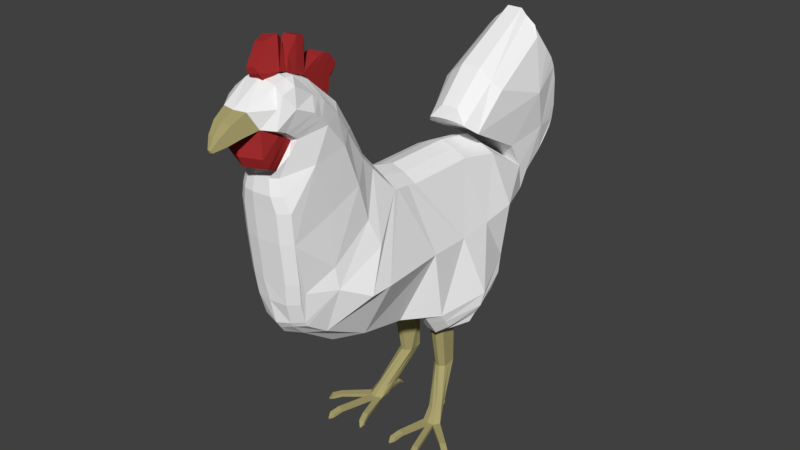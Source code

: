 # Source: chicken_model_white.blend  (saved by Blender 2.79.0; exported with 4.5.12 LTS)
import bpy
from mathutils import Matrix  # noqa: F401  (used for matrix-valued properties, if any)

bpy.ops.wm.read_factory_settings(use_empty=True)
scene = bpy.context.scene
scene.name = 'Scene'

# ---- collections
col_collection_1 = bpy.data.collections.new('Collection 1'); scene.collection.children.link(col_collection_1)

# ---- materials (node trees are filled in below, after node groups)
mat_material_001 = bpy.data.materials.new('Material.001')
mat_material_001.alpha_threshold = 0.0
mat_material_001.use_transparent_shadow = False
mat_material_001.diffuse_color = (0.9054, 0.9054, 0.9054, 1.0)
mat_material_001.roughness = 0.5
mat_beak_and_legs = bpy.data.materials.new('beak and legs')
mat_beak_and_legs.alpha_threshold = 0.0
mat_beak_and_legs.use_transparent_shadow = False
mat_beak_and_legs.diffuse_color = (0.4116, 0.3663, 0.1611, 1.0)
mat_beak_and_legs.roughness = 0.5
mat_red_001 = bpy.data.materials.new('red.001')
mat_red_001.alpha_threshold = 0.0
mat_red_001.use_transparent_shadow = False
mat_red_001.diffuse_color = (0.3763, 0.02719, 0.02811, 1.0)
mat_red_001.roughness = 0.5

# ---- material node trees

# ---- world
world_world = bpy.data.worlds.new('World'); scene.world = world_world
world_world.color = (0.05088, 0.05088, 0.05088)
world_world.use_sun_shadow = False
world_world.sun_shadow_jitter_overblur = 0.0
world_world.cycles.sampling_method = 'MANUAL'

# ---- meshes
me_plane = bpy.data.meshes.new('Plane')
me_plane.from_pydata([(-2.836, -1.916, -0.6166), (-2.453, -0.1051, -0.7556), (2.364, -8.93, -2.359), (-2.453, 4.158, -0.753), (-1.996, 6.58, -0.5953), (-4.071, -9.045, -0.8073), (-2.595, -0.686, -0.7469), (5.651, 0.2367, -0.8791), (-4.037, 4.68, -1.272), (-0.309, 9.304, -0.5572), (-6.041, 6.853, -1.084), (-7.425, 11.69, -2.432), (-6.224, 12.37, -0.9215), (-3.183, 13.09, -1.614), (-3.183, 13.11, -2.432), (-1.079, 11.93, -0.8956), (0.6014, 10.35, -1.039), (-0.2322, 11.18, -0.9472), (-0.2322, 11.35, -1.627), (0.6014, 10.53, -1.65), (-1.939, 12.61, -0.898), (-1.939, 12.78, -1.621), (-1.079, 12.1, -1.619), (-3.183, 12.91, -0.9014), (-4.81, 12.84, -0.909), (-4.81, 13.01, -1.606), (-7.425, 11.49, -1.007), (-7.425, 11.67, -1.64), (-6.224, 12.54, -1.609), (-8.263, 11.12, -1.676), (-8.501, 11.02, -1.676), (-8.263, 11.06, -1.386), (-6.224, 12.47, -1.266), (-7.425, 11.6, -1.322), (-6.825, 12.1, -1.617), (-6.825, 11.93, -0.9463), (-1.509, 11.89, -0.5092), (-8.501, 11.04, -1.965), (-6.825, 12.13, -1.952), (-3.997, 13.07, -1.954), (-3.997, 12.5, -0.5096), (1.265, 9.627, -0.6331), (-4.82, 4.89, -2.935), (-6.681, 6.807, -3.027), (-9.122, 10.83, -2.898), (-8.026, 11.16, -1.375), (-2.836, -1.916, -4.25), (1.51, -5.092, -5.504), (-2.453, -0.1, -4.056), (1.47, 2.699, -5.287), (-2.453, 4.158, -4.057), (-1.996, 6.58, -4.225), (1.324, 4.79, -5.287), (1.265, 9.627, -4.23), (0.7378, -6.37, -5.071), (3.188, -6.996, -4.076), (-6.143, -7.594, -4.32), (-2.78, -1.618, -4.208), (1.482, -3.786, -5.539), (1.47, 0.1886, -5.287), (-2.595, -0.6798, -4.073), (5.45, 0.6799, -5.071), (1.025, 6.994, -5.287), (2.507, 8.574, -4.133), (4.573, -4.321, -4.199), (3.979, 6.304, -5.296), (5.317, -1.278, -4.056), (-0.307, 9.304, -4.306), (4.923, 3.474, -5.92), (-5.123, -3.932, -3.957), (-3.349, -6.657, -4.328), (-0.4552, -6.44, -4.853), (-4.32, -3.163, -3.869), (0.5083, -8.033, -4.361), (2.156, -8.282, -3.879), (-6.921, -5.086, -4.011), (-0.6733, -3.871, -5.013), (-4.208, -4.885, -4.499), (-2.102, -4.273, -4.521), (-6.54, -5.784, -4.499), (-5.757, -9.149, -3.526), (-2.386, -8.933, -4.056), (7.439, 2.117, -4.078), (7.414, 2.612, -4.078), (7.376, 3.142, -4.078), (-7.556, -8.347, -3.967), (-7.982, -5.705, -3.981), (-7.927, -6.9, -4.499), (-8.06, -9.013, -3.92), (-8.754, -7.705, -4.499), (-8.894, -6.547, -3.989), (-8.292, -9.549, -3.932), (-9.153, -8.719, -4.205), (-1.811, 8.45, -4.264), (-2.369, 11.01, -4.538), (-0.649, 11.21, -4.291), (-3.489, 5.317, -4.112), (-4.632, 10.28, -4.766), (-5.584, 7.132, -4.336), (-5.624, 12.26, -4.363), (-7.707, 10.68, -4.142), (-5.624, 12.84, -2.915), (-2.369, 12.39, -4.366), (-8.026, 11.25, -2.899), (-2.369, 12.97, -2.884), (-0.649, 11.79, -2.882), (1.018, 10.14, -2.917), (-5.624, 12.75, -1.258), (-6.825, 11.55, -0.5825), (-8.739, 10.91, -2.609), (0.1846, 10.39, -4.176), (-6.825, 11.55, -4.281), (-5.624, 12.75, -3.605), (-8.026, 11.16, -3.489), (0.1846, 10.39, -0.6878), (1.018, 10.14, -1.946), (-3.997, 12.5, -4.354), (-1.509, 11.89, -4.354), (-8.739, 10.91, -3.188), (-2.369, 12.87, -3.603), (-0.649, 11.79, -1.981), (1.324, 4.79, 0.423), (-2.369, 12.97, -1.979), (-3.997, 13.07, -2.909), (-6.825, 12.13, -2.912), (-8.501, 11.04, -2.898), (-0.649, 11.69, -3.598), (1.018, 10.05, -3.538), (-8.026, 11.25, -1.964), (-6.681, 6.807, -1.836), (0.1846, 10.96, -2.896), (-1.509, 12.47, -2.877), (-2.369, 12.39, -0.4978), (-5.624, 12.84, -1.949), (0.1846, 10.87, -3.555), (-1.509, 12.37, -3.611), (-7.707, 10.68, -0.7214), (-3.997, 12.98, -3.603), (-5.624, 12.26, -0.5003), (-6.825, 12.04, -3.583), (-5.584, 7.132, -0.5274), (-4.632, 10.28, -0.09769), (-2.369, 12.97, -2.432), (-0.2322, 10.8, -4.24), (-7.425, 11.11, -4.185), (-5.624, 12.64, -3.955), (-8.026, 11.06, -3.784), (-3.5, 5.317, -0.7515), (-0.649, 11.21, -0.572), (-4.81, 12.46, -4.371), (-1.939, 12.23, -4.358), (-2.369, 12.77, -3.965), (-2.369, 11.01, -0.3254), (-1.939, 12.81, -2.432), (-1.818, 8.45, -0.599), (-3.183, 13.11, -2.895), (-7.425, 11.69, -2.906), (-8.739, 10.93, -2.898), (-0.649, 11.59, -3.947), (1.018, 9.942, -3.854), (-9.171, -8.692, -0.5217), (-4.823, 4.89, -1.929), (-0.2322, 11.38, -2.889), (-1.939, 12.81, -2.881), (-8.292, -9.549, -0.9034), (-9.394, -7.309, -0.8768), (-1.509, 12.47, -2.432), (0.6014, 9.973, -4.157), (-6.224, 11.99, -4.333), (-5.624, 12.82, -3.259), (-8.026, 11.23, -3.194), (-8.894, -6.547, -0.8743), (-8.754, -7.705, -0.3645), (-3.183, 12.53, -4.369), (-1.079, 11.55, -4.33), (-8.263, 10.95, -3.769), (-2.369, 12.94, -3.243), (-8.06, -9.013, -0.8914), (1.47, 2.699, 0.423), (-7.927, -6.9, -0.3645), (-4.81, 13.04, -2.914), (-6.224, 12.56, -2.914), (-8.263, 11.15, -2.898), (-0.649, 11.76, -3.242), (1.018, 10.12, -3.227), (-7.982, -5.705, -0.883), (0.6014, 10.55, -2.9), (-1.079, 12.13, -2.877), (-7.556, -8.347, -0.8963), (-2.386, -8.933, -0.8073), (-5.757, -9.149, -1.378), (-6.54, -5.784, -0.3645), (-2.102, -4.273, -0.3425), (0.1846, 10.77, -3.874), (0.1846, 10.94, -3.227), (-0.2322, 11.28, -3.58), (0.6014, 10.46, -3.522), (-1.509, 12.27, -3.974), (-1.509, 12.44, -3.245), (-1.939, 12.71, -3.604), (-1.079, 12.03, -3.609), (-1.079, 12.13, -2.432), (1.51, -5.092, 0.6407), (-9.122, 10.83, -1.965), (-4.208, -4.885, -0.3645), (-0.6732, -3.871, 0.1493), (-6.921, -5.086, -0.8523), (2.156, -8.282, -0.9847), (-3.183, 13.02, -3.605), (-4.81, 12.94, -3.604), (-3.997, 12.88, -3.953), (-3.997, 13.05, -3.255), (0.5083, -8.28, -0.8859), (-4.32, -3.163, -0.9945), (-0.4552, -6.687, -0.3934), (-3.349, -6.657, -0.5357), (-6.825, 11.93, -3.917), (-6.825, 12.1, -3.247), (-7.425, 11.6, -3.541), (-6.224, 12.47, -3.598), (-8.263, 11.06, -3.478), (-8.501, 11.02, -3.188), (-8.263, 11.12, -3.188), (-6.224, 12.54, -3.255), (-7.425, 11.67, -3.224), (-7.425, 11.49, -3.856), (-5.123, -3.932, -0.9068), (4.923, 3.474, 1.382), (-0.649, 11.79, -2.432), (-4.81, 13.01, -3.257), (-4.81, 12.84, -3.955), (-3.183, 12.91, -3.962), (5.317, -1.278, -0.8073), (3.979, 6.304, 0.4368), (4.573, -4.321, -0.6642), (-1.079, 12.1, -3.244), (-1.939, 12.78, -3.243), (-1.939, 12.61, -3.965), (0.6014, 10.53, -3.213), (-0.2322, 11.35, -3.237), (-0.2322, 11.18, -3.916), (2.507, 8.574, -0.7301), (1.025, 6.994, 0.423), (5.45, 0.6799, 0.5331), (-0.2322, 11.38, -2.432), (1.47, 0.1886, 0.423), (1.482, -3.786, 0.6757), (-2.768, -1.639, -0.6309), (-6.143, -7.594, -0.5431), (0.6014, 10.35, -3.825), (-1.079, 11.93, -3.968), (3.188, -6.996, -0.7879), (-3.183, 13.09, -3.249), (0.7378, -6.656, -0.1666), (-6.224, 12.37, -3.942), (-6.041, 6.853, -3.779), (-4.028, 4.68, -3.592), (-2.369, 12.87, -1.26), (-8.739, 10.91, -1.676), (-3.997, 13.05, -1.608), (-3.997, 12.88, -0.9103), (-4.81, 12.94, -1.26), (-3.183, 13.02, -1.259), (-1.079, 12.03, -1.255), (-1.939, 12.71, -1.26), (7.448, 1.898, -3.375), (5.651, 0.2367, -3.659), (-1.509, 12.44, -1.619), (5.45, -0.8376, -3.244), (-4.071, -9.045, -4.056), (6.46, 1.325, -5.071), (0.1846, 10.96, -2.432), (-0.1667, -8.707, -4.042), (-5.757, -9.408, -3.132), (-2.386, -9.337, -3.477), (-0.1471, -9.112, -3.464), (0.6014, 10.55, -2.432), (-1.509, 12.27, -0.8899), (0.6014, 10.46, -1.341), (-0.2322, 11.28, -1.283), (0.1846, 10.94, -1.636), (0.1846, 10.77, -0.9895), (-1.079, 12.13, -1.986), (7.446, 1.829, -3.726), (5.543, 0.1007, -4.365), (0.6014, 10.55, -1.963), (5.317, -2.796, -3.244), (4.573, -5.839, -3.315), (3.188, -7.866, -3.254), (-3.229, -8.989, -4.056), (6.956, 1.649, -4.628), (2.243, -8.687, -3.275), (-1.298, -8.82, -4.056), (1.018, 10.14, -2.432), (-3.487, -1.426, -2.419), (1.018, 10.12, -1.637), (-0.649, 11.76, -1.622), (-8.263, 11.15, -1.965), (-6.224, 12.56, -1.95), (-4.81, 13.04, -1.949), (-2.369, 12.94, -1.621), (-8.263, 10.95, -1.095), (-1.079, 11.55, -0.5335), (-3.183, 12.53, -0.4948), (-8.026, 11.23, -1.67), (4.573, -5.839, -1.548), (5.317, -2.796, -1.62), (5.45, -0.8376, -1.62), (2.418, -8.155, -3.884), (-4.914, -9.216, -3.739), (5.967, 1.002, -5.071), (-5.624, 12.82, -1.605), (-6.224, 11.99, -0.5309), (0.6014, 9.973, -0.706), (0.9996, -8.594, -3.936), (-1.939, 12.81, -1.982), (-0.2322, 11.38, -1.974), (6.503, 0.7464, -4.365), (1.018, 9.942, -1.01), (6.992, 1.208, -3.659), (6.075, 0.5606, -3.659), (-0.649, 11.59, -0.9163), (-8.739, 10.93, -1.965), (1.056, -8.999, -3.354), (-3.557, -1.707, -2.433), (-7.425, 11.69, -1.958), (-3.275, -0.5395, -2.41), (-4.071, -9.45, -3.477), (-3.183, 13.11, -1.969), (-2.716, 6.58, -2.41), (-0.7915, 9.304, -2.432), (-2.369, 12.77, -0.8987), (2.507, -8.54, -3.26), (-1.939, 12.23, -0.5057), (-4.81, 12.46, -0.4927), (-8.026, 11.06, -1.079), (-5.624, 12.64, -0.9081), (-7.425, 11.11, -0.6782), (-0.2322, 10.8, -0.6239), (-3.229, -9.394, -3.477), (-1.294, -9.224, -3.477), (-6.825, 12.04, -1.281), (-3.997, 12.98, -1.26), (-1.509, 12.37, -1.253), (0.1846, 10.87, -1.309), (-1.509, 12.47, -1.987), (0.1846, 10.96, -1.967), (1.018, 10.05, -1.326), (-0.649, 11.69, -1.266), (6.982, 1.07, -4.365), (6.037, 0.4227, -4.365), (-3.129, 0.002117, -2.406), (-4.914, -9.538, -3.275), (-3.129, 4.158, -2.405), (-0.1667, -8.707, -0.8213), (-5.757, -9.475, -2.635), (-2.386, -9.443, -2.72), (-0.142, -9.217, -2.751), (-4.071, -9.555, -2.72), (5.543, 0.1007, -0.173), (3.188, -7.866, -1.61), (5.45, -0.685, -2.432), (5.317, -2.643, -2.432), (-3.229, -8.989, -0.8073), (2.243, -8.687, -1.588), (-1.298, -8.82, -0.8073), (-5.757, -9.408, -1.773), (-2.386, -9.337, -1.386), (4.573, -5.686, -2.432), (3.188, -8.361, -2.432), (2.788, -8.654, -2.324), (2.418, -8.155, -0.9798), (-4.914, -9.216, -1.148), (0.9996, -8.594, -0.9277), (1.077, -9.104, -2.526), (-1.294, -9.33, -2.72), (-0.1471, -9.112, -1.4), (-4.071, -9.45, -1.386), (-3.229, -9.499, -2.72), (-4.914, -9.622, -2.673), (-3.229, -9.394, -1.386), (-1.294, -9.224, -1.386), (1.056, -8.999, -1.51), (-4.914, -9.538, -1.612), (2.507, -8.54, -1.603), (-8.026, 11.25, -2.432), (-6.825, 12.13, -2.432), (-6.224, 12.56, -2.432), (-5.624, 12.84, -2.432), (-4.81, 13.04, -2.432), (-3.997, 13.07, -2.432), (-8.263, 11.15, -2.432), (-8.501, 11.04, -2.432), (-8.739, 10.93, -2.432), (-9.122, 10.83, -2.432), (-6.681, 6.807, -2.432), (-4.834, 4.89, -2.432), (-4.139, 4.68, -2.432), (-3.693, 5.317, -2.432), (-1.997, 8.45, -2.432), (-4.263, -2.35, -2.432), (-5.172, -3.315, -2.432), (-5.034, -3.386, -1.455), (-3.985, -2.414, -1.511), (-4.113, 4.68, -1.852), (-2.369, 12.97, -2.205), (-3.211, -1.491, -1.525), (-3.281, -1.769, -1.525), (-3.013, -0.582, -1.578), (-2.44, 6.58, -1.503), (-0.5863, 9.304, -1.494), (-2.868, -0.0294, -1.581), (-2.868, 4.158, -1.579), (1.018, 10.14, -2.189), (0.6014, 10.55, -2.197), (0.1846, 10.96, -2.199), (-0.2322, 11.38, -2.203), (-0.649, 11.79, -2.206), (-1.079, 12.13, -2.209), (-1.509, 12.47, -2.209), (-1.939, 12.81, -2.207), (-3.183, 13.11, -2.2), (-7.425, 11.69, -2.195), (-8.026, 11.25, -2.198), (-6.825, 12.13, -2.192), (-6.224, 12.56, -2.191), (-5.624, 12.84, -2.19), (-4.81, 13.04, -2.19), (-3.997, 13.07, -2.193), (-8.263, 11.15, -2.199), (-8.501, 11.04, -2.199), (-8.739, 10.93, -2.199), (-9.122, 10.83, -2.199), (-6.681, 6.807, -2.134), (-4.832, 4.89, -2.18), (-3.641, 5.317, -1.592), (-1.947, 8.45, -1.515), (-2.868, 4.158, -3.231), (-2.868, -0.02603, -3.231), (-0.5843, 9.304, -3.369), (-2.44, 6.58, -3.317), (-3.013, -0.578, -3.241), (-3.281, -1.769, -3.342), (-1.942, 8.45, -3.348), (-3.634, 5.317, -3.272), (-4.83, 4.89, -2.683), (-6.681, 6.807, -2.73), (-9.122, 10.83, -2.665), (-8.739, 10.93, -2.665), (-8.501, 11.04, -2.665), (-8.263, 11.15, -2.665), (-3.997, 13.07, -2.671), (-4.81, 13.04, -2.673), (-5.624, 12.84, -2.673), (-6.224, 12.56, -2.673), (-6.825, 12.13, -2.672), (-8.026, 11.25, -2.665), (-7.425, 11.69, -2.669), (-3.183, 13.11, -2.663), (-1.939, 12.81, -2.657), (-1.509, 12.47, -2.654), (-1.079, 12.13, -2.654), (-0.649, 11.79, -2.657), (-0.2322, 11.38, -2.661), (0.1846, 10.96, -2.664), (0.6014, 10.55, -2.666), (1.018, 10.14, -2.674), (-3.216, -1.48, -3.314), (-2.369, 12.97, -2.658), (-4.108, 4.68, -3.012), (-3.985, -2.414, -3.353), (-5.034, -3.386, -3.409), (5.66, 5.167, -5.184), (4.228, 6.304, -2.594), (4.82, 5.736, -5.24), (4.117, 6.447, -0.6363), (6.501, 4.599, -4.92), (4.117, 6.457, -4.291), (7.376, 3.246, -3.751), (5.66, 5.376, -4.47), (6.501, 4.807, -4.442), (4.82, 5.944, -4.498), (7.376, 3.142, -3.338), (5.66, 5.167, -3.614), (6.501, 4.599, -3.6), (1.514, 9.627, -2.432), (2.756, 9.07, -2.432), (1.157, 9.766, -4.065), (1.144, 9.781, -0.8171), (1.404, 9.627, -1.532), (2.645, 8.86, -1.505), (1.404, 9.627, -3.331), (2.645, 8.86, -3.359), (-7.179, -4.425, -2.428), (-8.453, -5.369, -2.428), (-9.933, -6.822, -2.424), (-10.37, -7.862, -2.424), (-8.404, -5.398, -1.264), (-9.883, -6.956, -1.498), (-10.31, -7.866, -1.5), (-6.803, -4.463, -1.24), (-6.803, -4.463, -3.625), (-8.404, -5.398, -3.602), (-9.883, -6.836, -3.357), (-10.31, -7.866, -3.356), (-9.85, -9.14, -0.8794), (-9.246, -9.391, -1.011), (-10.06, -8.353, -0.9067), (-6.817, -8.694, -1.103), (-9.273, -9.423, -4.047), (-6.811, -8.685, -3.786), (-9.394, -7.309, -3.987), (-9.612, -9.13, -3.913), (-9.788, -8.353, -3.963), (-6.142, -9.569, -2.444), (-6.19, -9.28, -3.524), (-9.265, -10.51, -1.749), (-9.257, -10.63, -2.458), (-9.265, -10.51, -3.171), (-10.16, -9.036, -1.43), (-10.36, -9.043, -2.354), (-10.16, -9.036, -3.287), (-10.3, -8.31, -1.5), (-10.51, -8.31, -2.424), (-10.3, -8.31, -3.356), (-7.401, -8.374, -1.282), (-7.383, -8.806, -2.428), (-7.401, -8.374, -3.583), (-7.956, -9.066, -1.25), (-7.956, -9.066, -3.551), (-8.369, -10.04, -1.48), (-8.369, -10.04, -3.364), (-6.195, -9.287, -1.372), (-7.808, -8.68, -3.944), (-8.34, -7.303, -4.499), (-9.144, -6.928, -0.8755), (-8.34, -7.303, -0.3645), (-7.808, -8.68, -0.8938), (-10.15, -7.402, -2.424), (-10.1, -7.411, -1.499), (-10.1, -7.411, -3.357), (-9.144, -6.928, -3.988), (-7.678, -8.72, -3.567), (-7.678, -8.72, -1.266), (-8.21, -5.915, -3.983), (-8.438, -6.126, -3.985), (-8.666, -6.336, -3.987), (-8.21, -5.915, -0.8808), (-8.438, -6.126, -0.8786), (-8.666, -6.336, -0.8765), (-8.823, -5.762, -2.427), (-9.193, -6.156, -2.426), (-9.563, -6.55, -2.425), (-8.774, -5.788, -1.322), (-9.144, -6.177, -1.381), (-9.514, -6.567, -1.44), (-8.774, -5.788, -3.541), (-9.144, -6.177, -3.48), (-9.514, -6.567, -3.419), (7.379, 3.21, -3.023), (7.417, 2.681, -2.628), (7.441, 2.186, -3.023), (6.504, 4.667, -3.284), (5.663, 5.236, -3.299), (4.82, 5.736, -3.628), (4.822, 5.804, -3.313), (6.985, 1.496, -3.307), (6.522, 0.8845, -3.659), (6.515, 1.173, -3.307), (6.068, 0.8486, -3.307), (5.644, 0.5247, -3.307), (5.651, 0.2367, -3.209), (5.651, 0.2367, -1.749), (6.624, 3.875, -2.694), (6.745, 3.082, -2.452), (6.865, 2.289, -2.705), (5.876, 4.22, -2.704), (6.089, 3.204, -2.459), (6.302, 2.188, -2.708), (5.134, 4.565, -2.715), (5.445, 3.326, -2.466), (5.757, 2.088, -2.712), (4.397, 4.911, -2.704), (4.813, 3.449, -2.473), (5.229, 1.987, -2.715), (6.705, 2.857, -5.38), (6.133, 3.055, -5.6), (5.648, 3.223, -5.841), (7.439, 2.117, -0.46), (7.414, 2.612, -0.46), (7.376, 3.142, -0.46), (7.448, 1.898, -1.163), (6.46, 1.325, 0.5331), (7.446, 1.829, -0.8117), (6.956, 1.649, 0.08991), (5.967, 1.002, 0.5331), (6.503, 0.7464, -0.173), (6.992, 1.208, -0.8791), (6.075, 0.5606, -0.8791), (6.982, 1.07, -0.173), (6.037, 0.4227, -0.173), (5.66, 5.167, 0.6454), (4.82, 5.736, 0.7016), (6.501, 4.599, 0.3817), (7.376, 3.246, -0.7875), (5.66, 5.376, -0.0682), (6.501, 4.807, -0.09628), (4.82, 5.944, -0.04012), (7.376, 3.142, -1.2), (5.66, 5.167, -0.9246), (6.501, 4.599, -0.9386), (7.379, 3.21, -1.515), (7.417, 2.681, -1.91), (7.441, 2.186, -1.515), (6.504, 4.667, -1.254), (5.663, 5.236, -1.24), (4.82, 5.736, -0.9106), (4.822, 5.804, -1.226), (6.985, 1.496, -1.231), (6.522, 0.8845, -0.8791), (6.515, 1.173, -1.231), (6.068, 0.8486, -1.231), (5.644, 0.5247, -1.231), (6.624, 3.875, -1.845), (6.745, 3.082, -2.086), (6.865, 2.289, -1.833), (5.876, 4.22, -1.834), (6.089, 3.204, -2.079), (6.302, 2.188, -1.83), (5.134, 4.565, -1.824), (5.445, 3.326, -2.072), (5.757, 2.088, -1.826), (4.397, 4.911, -1.834), (4.813, 3.449, -2.065), (5.229, 1.987, -1.823), (6.705, 2.857, 0.8417), (6.133, 3.055, 1.062), (5.648, 3.223, 1.303), (-7.298, -8.468, -0.9685), (7.439, 2.117, -4.078), (7.414, 2.612, -4.078), (7.376, 3.142, -4.078), (-8.739, 10.91, -2.609), (7.448, 1.898, -3.375), (7.446, 1.829, -3.726), (7.376, 3.246, -3.751), (7.376, 3.142, -3.338), (-9.265, -10.51, -1.749), (-9.257, -10.63, -2.458), (-9.265, -10.51, -3.171), (-8.369, -10.04, -1.48), (-8.069, -10.41, -2.418), (-8.369, -10.04, -3.364), (-8.884, -11.28, -1.898), (-8.878, -11.38, -2.452), (-8.884, -11.28, -3.01), (-8.185, -10.92, -1.688), (-8.179, -11.2, -2.421), (-8.185, -10.92, -3.16), (-8.376, -11.83, -2.088), (-8.372, -11.89, -2.446), (-8.376, -11.83, -2.806), (-7.924, -11.59, -1.952), (-7.921, -11.77, -2.426), (-7.924, -11.59, -2.903), (-7.841, -12.17, -2.34), (-7.84, -12.18, -2.438), (-7.841, -12.17, -2.538), (-7.716, -12.1, -2.302), (-7.715, -12.15, -2.433), (-7.716, -12.1, -2.564), (12.94, 1.429, -4.598), (12.92, 1.523, -4.411), (12.98, 0.5353, -4.294), (12.98, 0.5725, -4.65), (12.92, 1.524, -4.265), (12.92, 1.505, -4.103), (10.2, 2.547, -3.955), (10.18, 2.926, -3.955), (10.21, 2.326, -3.686), (10.15, 3.332, -3.955), (10.15, 3.412, -3.704), (10.15, 3.464, -3.412), (10.21, 2.379, -3.416), (7.379, 3.21, -3.023), (7.417, 2.681, -2.628), (7.441, 2.186, -3.023), (12.92, 1.42, -3.976), (12.94, 1.256, -3.864), (10.2, 2.599, -3.147), (10.18, 2.979, -3.147), (10.15, 3.385, -3.147), (12.98, -1.648, -4.962), (12.98, -1.611, -5.318), (13.15, -2.183, -5.126), (13.15, -2.146, -5.482), (13.2, 0.5353, -4.294), (13.2, 0.5725, -4.65), (13.2, -1.648, -4.962), (13.2, -1.611, -5.318), (13.37, -2.183, -5.126), (13.36, -2.146, -5.482), (13.42, -2.386, -5.331), (13.42, -2.377, -5.415), (13.47, -2.386, -5.331), (13.47, -2.377, -5.415), (12.98, -0.5045, -5.981), (12.98, -0.2743, -6.256), (13.15, -0.8564, -6.416), (13.14, -0.6262, -6.691), (13.2, -0.5045, -5.981), (13.2, -0.2743, -6.256), (13.36, -0.8564, -6.416), (13.36, -0.6262, -6.691), (13.41, -0.9097, -6.7), (13.41, -0.8558, -6.764), (13.47, -0.9097, -6.7), (13.46, -0.8558, -6.764), (12.97, 0.9508, -4.902), (13.2, 0.802, -4.923), (12.98, -1.102, -3.793), (12.98, -1.066, -3.437), (13.15, -1.638, -3.63), (13.15, -1.601, -3.273), (13.2, -1.102, -3.793), (13.2, -1.066, -3.437), (13.37, -1.638, -3.63), (13.36, -1.601, -3.273), (13.42, -1.841, -3.425), (13.42, -1.832, -3.341), (13.47, -1.841, -3.425), (13.47, -1.832, -3.341), (12.98, 0.7078, -3.873), (13.2, 0.5728, -3.939), (12.31, 1.39, -4.619), (12.49, 1.857, -4.4), (12.29, 1.735, -4.513), (12.31, 1.114, -4.435), (12.49, 1.859, -4.197), (12.49, 1.832, -3.97), (12.32, 1.087, -4.175), (12.31, 1.213, -3.868), (12.29, 1.558, -3.762), (12.49, 1.713, -3.793), (12.81, 2.28, -4.122), (12.81, 2.281, -4.045), (12.81, 2.271, -3.959), (12.58, 2.457, -4.116), (12.81, 2.226, -3.892), (12.58, 2.458, -4.009), (12.59, 2.444, -3.888), (12.59, 2.381, -3.795), (12.83, 2.537, -3.994), (12.83, 2.537, -3.958), (12.83, 2.532, -3.918), (12.72, 2.619, -3.992), (12.83, 2.511, -3.887), (12.72, 2.62, -3.942), (12.72, 2.613, -3.885), (12.72, 2.584, -3.842), (12.91, 2.693, -3.92), (12.91, 2.693, -3.907), (12.91, 2.692, -3.893), (12.87, 2.723, -3.919), (12.91, 2.684, -3.881), (12.87, 2.723, -3.901), (12.87, 2.721, -3.881), (12.87, 2.71, -3.865), (7.439, 2.117, -0.46), (7.414, 2.612, -0.46), (7.376, 3.142, -0.46), (7.448, 1.898, -1.163), (7.446, 1.829, -0.8117), (7.376, 3.246, -0.7875), (7.376, 3.142, -1.2), (12.94, 1.429, 0.05985), (12.92, 1.523, -0.1276), (12.98, 0.5353, -0.2446), (12.98, 0.5725, 0.1118), (12.92, 1.524, -0.2728), (12.92, 1.505, -0.4356), (10.2, 2.547, -0.583), (10.18, 2.926, -0.583), (10.21, 2.326, -0.8524), (10.15, 3.332, -0.583), (10.15, 3.412, -0.8338), (10.15, 3.464, -1.126), (10.21, 2.379, -1.122), (7.379, 3.21, -1.515), (7.417, 2.681, -1.91), (7.441, 2.186, -1.515), (12.92, 1.42, -0.5625), (12.94, 1.256, -0.6739), (12.98, 0.7078, -0.6652), (10.2, 2.599, -1.391), (10.18, 2.979, -1.391), (10.15, 3.385, -1.391), (12.98, -1.648, 0.4238), (12.98, -1.611, 0.7802), (13.15, -2.183, 0.5877), (13.15, -2.146, 0.9441), (13.2, 0.5353, -0.2446), (13.2, 0.5725, 0.1118), (13.2, -1.648, 0.4238), (13.2, -1.611, 0.7802), (13.37, -2.183, 0.5877), (13.36, -2.146, 0.9441), (13.42, -2.386, 0.7931), (13.42, -2.377, 0.8764), (13.47, -2.386, 0.7931), (13.47, -2.377, 0.8764), (12.98, -0.5045, 1.443), (12.98, -0.2743, 1.718), (13.15, -0.8564, 1.878), (13.14, -0.6262, 2.153), (13.2, -0.5045, 1.443), (13.2, -0.2743, 1.718), (13.36, -0.8564, 1.878), (13.36, -0.6262, 2.153), (13.41, -0.9097, 2.162), (13.41, -0.8558, 2.226), (13.47, -0.9097, 2.162), (13.46, -0.8558, 2.226), (12.97, 0.9508, 0.3637), (13.2, 0.802, 0.3845), (12.98, -1.102, -0.7449), (12.98, -1.066, -1.101), (13.15, -1.638, -0.9084), (13.15, -1.601, -1.265), (13.2, -1.102, -0.7449), (13.2, -1.066, -1.101), (13.37, -1.638, -0.9084), (13.36, -1.601, -1.265), (13.42, -1.841, -1.114), (13.42, -1.832, -1.197), (13.47, -1.841, -1.114), (13.47, -1.832, -1.197), (13.2, 0.5728, -0.5991), (12.31, 1.39, 0.08075), (12.49, 1.857, -0.1387), (12.29, 1.735, -0.02499), (12.31, 1.114, -0.1031), (12.49, 1.859, -0.3413), (12.49, 1.832, -0.5686), (12.32, 1.087, -0.3633), (12.31, 1.213, -0.6702), (12.29, 1.558, -0.776), (12.49, 1.713, -0.7456), (12.81, 2.28, -0.4164), (12.81, 2.281, -0.4933), (12.81, 2.271, -0.5795), (12.58, 2.457, -0.4223), (12.81, 2.226, -0.6466), (12.58, 2.458, -0.5296), (12.59, 2.444, -0.6499), (12.59, 2.381, -0.7436), (12.83, 2.537, -0.5439), (12.83, 2.537, -0.5797), (12.83, 2.532, -0.6199), (12.72, 2.619, -0.5466), (12.83, 2.511, -0.6512), (12.72, 2.62, -0.5967), (12.72, 2.613, -0.6528), (12.72, 2.584, -0.6965), (12.91, 2.693, -0.6184), (12.91, 2.693, -0.6312), (12.91, 2.692, -0.6456), (12.87, 2.723, -0.6193), (12.91, 2.684, -0.6568), (12.87, 2.723, -0.6373), (12.87, 2.721, -0.6574), (12.87, 2.71, -0.673), (-8.739, 10.91, -2.609), (-8.453, -5.369, -1.865), (-9.933, -6.822, -1.861), (-10.37, -7.862, -1.861), (-8.404, -5.398, -3.039), (-9.883, -6.836, -2.794), (-10.31, -7.866, -2.792), (-6.142, -9.569, -2.444), (-6.19, -9.28, -3.524), (-10.12, -9.043, -2.106), (-10.16, -9.036, -2.723), (-10.51, -8.31, -1.861), (-10.3, -8.31, -2.792), (-7.401, -8.374, -1.282), (-7.383, -8.806, -2.428), (-7.401, -8.374, -3.583), (-7.956, -9.066, -1.25), (-7.943, -9.506, -2.395), (-7.956, -9.066, -3.551), (-8.369, -10.04, -1.48), (-8.069, -10.41, -2.418), (-8.369, -10.04, -3.364), (-6.195, -9.287, -1.372), (-6.521, -9.972, -1.19), (-6.509, -10.41, -2.336), (-6.72, -9.972, -3.491), (-7.072, -10.19, -1.209), (-7.063, -10.64, -2.355), (-7.072, -10.19, -3.51), (-10.86, -9.352, -2.365), (-10.75, -9.348, -2.877), (-11.88, -8.62, -2.365), (-11.73, -8.62, -3.017), (-11.7, -7.583, -2.867), (-11.73, -7.581, -2.423), (-12.13, -8.028, -2.18), (-11.92, -8.028, -3.111), (-11.05, -6.435, -2.746), (-11.08, -6.426, -2.158), (-11.76, -6.972, -2.857), (-11.81, -6.968, -2.045), (-9.227, -4.644, -2.844), (-9.251, -4.63, -2.261), (-10.48, -5.753, -2.895), (-10.53, -5.74, -1.962), (-10.46, -9.319, -2.8), (-10.61, -9.325, -2.078), (-10.15, -7.402, -1.861), (-10.1, -7.411, -2.793), (-7.678, -8.72, -3.567), (-7.678, -8.72, -1.266), (-6.358, -9.629, -1.281), (-6.455, -9.626, -3.508), (-6.325, -9.99, -2.39), (-11.72, -6.567, -2.045), (-11.67, -6.575, -2.858), (-10.17, -6.72, -2.787), (-10.97, -7.616, -2.905), (-11.02, -7.612, -2.032), (-10.21, -6.708, -1.912), (-10.45, -7.259, -1.912), (-10.4, -7.267, -2.786), (-10.76, -7.774, -2.817), (-10.81, -7.771, -2.043), (-8.652, -5.248, -1.887), (-8.603, -5.277, -3.061), (-10.08, -6.693, -2.816), (-10.13, -6.68, -1.883), (-8.823, -5.762, -1.864), (-9.193, -6.156, -1.863), (-9.563, -6.55, -1.862), (-8.774, -5.788, -2.977), (-9.144, -6.177, -2.916), (-9.514, -6.567, -2.855), (-9.89, -4.559, -1.965), (-10.46, -4.953, -1.964), (-10.63, -5.346, -1.963), (-9.84, -4.584, -3.078), (-10.41, -4.974, -3.017), (-10.58, -5.363, -2.956), (-9.762, -6.287, -1.884), (-9.392, -5.893, -1.885), (-9.022, -5.499, -1.886), (-8.973, -5.525, -2.999), (-9.343, -5.914, -2.938), (-9.713, -6.304, -2.877), (-8.987, -5.042, -2.262), (-10.28, -6.223, -2.855), (-8.966, -5.054, -2.764), (-10.33, -6.21, -1.922), (-9.456, -5.029, -1.925), (-9.925, -5.423, -1.924), (-10.2, -5.816, -1.923), (-10.15, -5.834, -2.917), (-9.876, -5.444, -2.978), (-9.407, -5.054, -3.039)], [], [(370, 2, 364, 384), (379, 355, 366, 383), (358, 379, 383, 377), (377, 383, 372, 5), (376, 354, 373, 382), (357, 376, 382, 374), (374, 382, 364, 2), (367, 189, 365, 381), (356, 367, 381, 375), (332, 291, 74, 308), (375, 381, 376, 357), (378, 358, 377, 380), (356, 378, 380, 367), (367, 380, 363, 189), (60, 59, 49, 48), (48, 49, 50), (50, 49, 52, 51), (47, 46, 76, 54), (47, 54, 55), (46, 47, 58, 57), (57, 58, 59, 60), (49, 59, 61), (58, 47, 55, 64), (59, 58, 64, 66), (59, 66, 61), (49, 61, 68, 52), (52, 68, 65, 62), (62, 65, 63), (62, 63, 53), (52, 62, 51), (62, 53, 67, 51), (78, 72, 69, 77), (76, 46, 72, 78), (55, 54, 73, 74, 308), (54, 71, 73), (71, 70, 81, 73), (54, 76, 78, 71), (71, 78, 77, 70), (77, 69, 75, 79), (70, 77, 79, 56), (70, 56, 80, 309, 269, 289, 81), (68, 61, 310, 587), (65, 68, 587, 474), (56, 79, 87, 85), (79, 75, 86, 87), (56, 85, 510), (533, 534, 89, 88), (534, 87, 90, 541), (87, 86, 544, 545, 546, 90), (88, 89, 92, 91), (89, 511, 92), (73, 81, 292, 272, 314, 74), (67, 53, 167, 110, 143, 95, 94), (67, 94, 93), (93, 94, 97, 96), (96, 97, 98), (98, 97, 99, 168, 111, 144, 100), (98, 100, 175, 118, 255), (256, 255, 43, 42), (97, 94, 102, 173, 116, 149, 99), (94, 95, 174, 117, 150, 102), (44, 157, 118), (254, 145, 99, 168), (38, 298, 28, 34), (252, 155, 104, 176), (34, 28, 32, 341), (242, 241, 41), (250, 158, 95, 174), (249, 159, 487, 53, 167), (31, 45, 335), (301, 31, 335), (301, 335, 136), (30, 37, 29), (31, 30, 29), (31, 29, 45), (297, 128, 304), (29, 297, 304), (240, 193, 110, 143), (239, 194, 134, 195), (238, 184, 127, 196), (237, 197, 117, 150), (236, 198, 135, 199), (235, 183, 126, 200), (242, 233, 241), (121, 227, 233, 242), (178, 243, 227, 121), (29, 304, 45), (37, 297, 29), (258, 30, 31), (231, 208, 119, 151), (230, 209, 137, 210), (229, 180, 123, 211), (258, 31, 301), (28, 311, 107, 32), (27, 34, 341, 33), (225, 216, 111, 144), (224, 217, 139, 218), (223, 169, 112, 219), (118, 220, 175), (118, 221, 220), (125, 182, 222), (222, 170, 113), (222, 182, 170), (182, 103, 170), (220, 222, 113), (220, 221, 222), (221, 125, 222), (175, 146, 100), (175, 220, 146), (220, 113, 146), (217, 223, 219, 139), (124, 181, 223, 217), (181, 101, 169, 223), (170, 224, 218, 113), (103, 156, 224, 170), (156, 124, 217, 224), (146, 225, 144, 100), (113, 218, 225, 146), (218, 139, 216, 225), (26, 35, 108, 337), (25, 299, 39, 259), (24, 261, 342, 260), (23, 262, 257, 331), (22, 296, 348, 263), (21, 267, 343, 264), (20, 277, 36, 333), (19, 295, 347, 278), (18, 280, 344, 279), (209, 229, 211, 137), (112, 169, 229, 209), (169, 101, 180, 229), (149, 230, 210, 116), (99, 145, 230, 149), (145, 112, 209, 230), (173, 231, 151, 102), (116, 210, 231, 173), (210, 137, 208, 231), (17, 281, 114, 338), (16, 318, 488, 41, 313), (15, 321, 148, 302), (13, 328, 122, 300), (12, 336, 138, 312), (203, 322, 258), (152, 148, 302, 36, 333, 132), (141, 152, 132, 303, 40, 334, 138), (8, 10, 129, 161), (384, 364, 207, 371), (245, 232, 243), (245, 246, 234, 232), (246, 202, 251, 234), (178, 245, 243), (247, 246, 245, 6), (0, 202, 246, 247), (202, 253, 251), (202, 0, 205, 253), (198, 235, 200, 135), (131, 187, 235, 198), (187, 105, 183, 235), (176, 236, 199, 119), (104, 163, 236, 176), (163, 131, 198, 236), (151, 237, 150, 102), (119, 199, 237, 151), (199, 135, 197, 237), (194, 238, 196, 134), (130, 186, 238, 194), (186, 106, 184, 238), (183, 239, 195, 126), (105, 162, 239, 183), (162, 130, 194, 239), (158, 240, 143, 95), (126, 195, 240, 158), (195, 134, 193, 240), (140, 136, 301, 258, 10), (140, 141, 138, 312, 108, 337, 136), (147, 141, 140), (154, 152, 141, 147), (9, 152, 154), (9, 41, 313, 114, 338, 148, 152), (212, 189, 365, 354, 373, 207), (172, 165, 160), (177, 172, 160, 164), (179, 185, 547, 548, 549, 171), (536, 179, 171, 535), (537, 536, 172, 177), (248, 508, 190), (191, 206, 185, 179), (248, 191, 179, 188), (215, 248, 190, 372, 5, 363, 189), (215, 204, 191, 248), (204, 226, 206, 191), (214, 192, 204, 215), (253, 205, 192, 214), (214, 215, 189, 212), (193, 249, 167, 110), (134, 196, 249, 193), (196, 127, 159, 249), (197, 250, 174, 117), (135, 200, 250, 197), (200, 126, 158, 250), (3, 178, 121, 4), (1, 178, 3), (6, 245, 178, 1), (253, 214, 212), (251, 253, 212, 207, 371), (205, 0, 213, 192), (208, 252, 176, 119), (137, 211, 252, 208), (211, 123, 155, 252), (192, 213, 226, 204), (242, 41, 9, 4), (121, 242, 4), (216, 254, 168, 111), (139, 219, 254, 216), (219, 112, 145, 254), (118, 157, 221), (157, 125, 221), (96, 98, 255, 256), (255, 118, 44, 43), (304, 27, 33, 45), (438, 437, 50, 48), (410, 436, 154, 9), (380, 377, 5, 363), (298, 133, 311, 28), (440, 439, 67, 51), (437, 440, 51, 50), (441, 438, 48, 60), (467, 441, 60, 57), (442, 467, 57, 46), (470, 442, 46, 72), (471, 470, 72, 69), (381, 365, 354, 376), (352, 273, 80, 309), (323, 314, 74, 291), (350, 284, 61, 310), (288, 287, 368, 369), (332, 288, 369, 370), (286, 66, 61, 268), (305, 306, 232, 234), (360, 305, 234, 251), (349, 317, 270, 290), (382, 373, 207, 364), (383, 366, 190, 372), (10, 258, 203, 129), (340, 292, 272, 275), (339, 327, 269, 289), (147, 140, 10, 8), (322, 37, 30), (258, 322, 30), (32, 107, 336, 12), (341, 32, 12, 35), (35, 12, 312, 108), (259, 39, 328, 13), (342, 259, 13, 262), (262, 13, 300, 257), (263, 348, 321, 15), (343, 263, 15, 277), (277, 15, 302, 36), (278, 347, 318, 16), (344, 278, 16, 281), (281, 16, 313, 114), (279, 344, 281, 17), (348, 279, 17, 321), (321, 17, 338, 148), (316, 346, 280, 18), (120, 316, 18, 296), (296, 18, 279, 348), (285, 115, 295, 19), (346, 285, 19, 280), (274, 339, 289, 81), (450, 391, 385, 456), (449, 392, 391, 450), (448, 393, 392, 449), (447, 394, 393, 448), (274, 81, 292, 340), (280, 19, 278, 344), (264, 343, 277, 20), (257, 264, 20, 331), (331, 20, 333, 132), (315, 345, 267, 21), (122, 315, 21, 300), (300, 21, 264, 257), (282, 120, 296, 22), (345, 282, 22, 267), (267, 22, 263, 343), (260, 342, 262, 23), (40, 260, 23, 303), (303, 23, 331, 132), (336, 107, 261, 24), (138, 336, 24, 334), (334, 24, 260, 40), (311, 133, 299, 25), (107, 311, 25, 261), (261, 25, 259, 342), (33, 341, 35, 26), (45, 33, 26, 335), (335, 26, 337, 136), (325, 38, 34, 27), (128, 325, 27, 304), (283, 349, 290, 82), (265, 319, 349, 283), (319, 567, 317, 349), (317, 350, 310, 270), (567, 320, 350, 317), (320, 266, 284, 350), (446, 447, 394, 395), (445, 446, 395, 396), (275, 272, 314, 323), (327, 352, 309, 269), (404, 434, 396, 397), (443, 444, 398, 399), (444, 469, 397, 398), (379, 352, 273, 355), (358, 327, 352, 379), (378, 339, 327, 358), (356, 274, 339, 378), (375, 340, 274, 356), (357, 275, 340, 375), (374, 323, 275, 357), (2, 291, 323, 374), (332, 370, 2, 291), (414, 285, 115, 413), (415, 346, 285, 414), (416, 316, 346, 415), (417, 120, 316, 416), (418, 282, 120, 417), (419, 345, 282, 418), (420, 315, 345, 419), (468, 104, 163, 459), (405, 421, 328, 122), (423, 128, 325, 422), (422, 325, 38, 424), (424, 38, 298, 425), (425, 298, 133, 426), (427, 426, 133, 299), (428, 427, 299, 39), (421, 428, 39, 328), (429, 297, 128, 423), (430, 37, 297, 429), (431, 322, 37, 430), (432, 203, 322, 431), (433, 432, 203, 129), (434, 433, 129, 161), (469, 445, 42, 256), (436, 435, 147, 154), (435, 404, 8, 147), (384, 360, 251, 371), (287, 286, 362, 368), (306, 362, 361, 307), (232, 306, 307, 243), (370, 369, 360, 384), (369, 368, 305, 360), (368, 362, 306, 305), (64, 66, 286, 287), (362, 286, 268, 361), (308, 55, 288, 332), (55, 64, 287, 288), (458, 451, 390, 14), (451, 452, 389, 390), (452, 453, 388, 389), (454, 387, 388, 453), (455, 386, 387, 454), (457, 11, 386, 455), (456, 385, 11, 457), (468, 458, 14, 142), (405, 142, 153, 420), (459, 153, 166, 460), (460, 166, 201, 461), (461, 201, 228, 462), (462, 228, 244, 463), (463, 244, 271, 464), (464, 271, 276, 465), (465, 276, 293, 466), (402, 403, 400, 401), (403, 407, 324, 400), (407, 406, 294, 324), (406, 408, 326, 294), (408, 411, 351, 326), (412, 409, 329, 353), (409, 410, 330, 329), (439, 443, 399, 330), (411, 412, 353, 351), (1, 3, 412, 411), (4, 9, 410, 409), (3, 4, 409, 412), (6, 1, 411, 408), (247, 6, 408, 406), (0, 247, 406, 407), (213, 0, 407, 403), (226, 213, 403, 402), (122, 405, 420, 315), (398, 397, 404, 435), (399, 398, 435, 436), (396, 395, 433, 434), (395, 394, 432, 433), (394, 432, 431, 393), (393, 431, 430, 392), (392, 430, 429, 391), (391, 429, 423, 385), (14, 390, 428, 421), (390, 389, 427, 428), (389, 388, 426, 427), (387, 425, 426, 388), (386, 424, 425, 387), (11, 422, 424, 386), (385, 423, 422, 11), (142, 14, 421, 405), (153, 420, 419, 166), (166, 419, 418, 201), (201, 418, 417, 228), (228, 417, 416, 244), (244, 416, 415, 271), (271, 415, 414, 276), (276, 414, 413, 293), (8, 161, 434, 404), (330, 399, 436, 410), (67, 93, 443, 439), (186, 465, 466, 106), (130, 464, 465, 186), (162, 463, 464, 130), (105, 462, 463, 162), (187, 461, 462, 105), (131, 460, 461, 187), (163, 459, 460, 131), (104, 155, 458, 468), (103, 456, 457, 156), (156, 457, 455, 124), (124, 455, 454, 181), (181, 454, 453, 101), (180, 101, 453, 452), (123, 180, 452, 451), (155, 123, 451, 458), (397, 396, 445, 469), (142, 468, 459, 153), (96, 256, 469, 444), (93, 96, 444, 443), (42, 43, 446, 445), (43, 44, 447, 446), (44, 447, 448, 157), (157, 448, 449, 125), (125, 449, 450, 182), (182, 450, 456, 103), (401, 400, 470, 471), (400, 324, 442, 470), (324, 294, 467, 442), (294, 326, 441, 467), (326, 351, 438, 441), (353, 329, 440, 437), (329, 330, 439, 440), (351, 353, 437, 438), (61, 284, 268), (243, 359, 307), (7, 361, 307, 359), (268, 284, 266, 361), (361, 571, 266), (63, 65, 477, 492), (489, 490, 241, 41), (472, 476, 480, 479), (476, 84, 478, 480), (65, 474, 481, 477), (474, 472, 479, 481), (477, 481, 564), (479, 480, 484, 483), (480, 478, 482, 484), (481, 479, 483, 564), (491, 492, 486, 485), (485, 486, 490, 489), (486, 473, 475, 490), (127, 184, 106, 466, 293, 413, 115, 295, 347, 318, 41, 489, 485, 491, 53, 159), (53, 63, 492, 491), (490, 475, 233, 241), (492, 477, 473, 486), (206, 226, 402, 500), (497, 500, 206, 185), (553, 497, 185, 547), (539, 498, 171, 535), (502, 501, 493, 494), (538, 495, 498, 539), (550, 494, 497, 553), (494, 493, 500, 497), (86, 75, 501, 502), (544, 86, 502, 556), (541, 90, 503, 540), (401, 493, 500, 402), (471, 501, 493, 401), (75, 69, 471, 501), (164, 160, 505, 506), (160, 165, 507, 505), (508, 248, 188, 638), (510, 80, 56), (515, 510, 80, 273), (515, 527, 85, 510), (543, 537, 177, 528), (529, 531, 91, 88), (91, 92, 512, 509), (92, 511, 513, 512), (521, 524, 513, 512), (518, 521, 512, 509), (530, 516, 506, 164), (91, 509, 518, 531), (506, 505, 519, 516), (516, 519, 520, 517), (517, 520, 521, 518), (505, 507, 522, 519), (519, 522, 523, 520), (177, 164, 530, 528), (533, 542, 529, 88), (508, 638, 525, 532), (514, 526, 527, 515), (508, 532, 366, 190), (532, 514, 355, 366), (514, 515, 273, 355), (499, 165, 507, 522), (496, 499, 522, 523), (524, 504, 511, 513), (526, 525, 532, 514), (85, 527, 542, 533), (525, 188, 537, 543), (511, 541, 540, 504), (496, 538, 539, 499), (499, 539, 535, 165), (188, 179, 536, 537), (172, 536, 535, 165), (89, 534, 541, 511), (85, 87, 534, 533), (90, 546, 558, 503), (546, 545, 557, 558), (545, 544, 556, 557), (495, 552, 555, 498), (552, 551, 554, 555), (551, 550, 553, 554), (498, 555, 549, 171), (555, 554, 548, 549), (554, 553, 547, 548), (482, 559, 562, 484), (484, 562, 563, 483), (483, 563, 565, 564), (564, 565, 473, 477), (561, 265, 319, 566), (566, 319, 567, 568), (568, 567, 320, 569), (569, 320, 266, 570), (571, 361, 572), (572, 361, 7), (266, 571, 570), (560, 561, 566, 575), (575, 566, 568, 578), (578, 568, 569, 581), (581, 569, 570, 584), (565, 579, 582, 473), (579, 580, 583, 582), (580, 581, 584, 583), (563, 576, 579, 565), (576, 577, 580, 579), (577, 578, 581, 580), (562, 573, 576, 563), (573, 574, 577, 576), (574, 575, 578, 577), (559, 560, 573, 562), (560, 574, 573), (560, 575, 574), (476, 585, 83, 84), (585, 290, 82, 83), (472, 586, 585, 476), (586, 270, 290, 585), (474, 587, 586, 472), (587, 310, 270, 586), (227, 243, 595, 637), (233, 227, 637, 602), (600, 359, 243, 595), (599, 596, 592, 594), (593, 599, 594, 588), (591, 597, 599, 593), (597, 619, 596, 599), (596, 600, 595, 592), (619, 598, 600, 596), (598, 7, 359, 600), (601, 603, 606, 605), (603, 590, 604, 606), (233, 602, 607, 475), (602, 601, 605, 607), (475, 607, 616), (605, 606, 610, 609), (606, 604, 608, 610), (607, 605, 609, 616), (608, 611, 614, 610), (610, 614, 615, 609), (609, 615, 617, 616), (616, 617, 475), (613, 591, 597, 618), (618, 597, 619, 620), (620, 619, 598, 621), (621, 598, 7, 622), (7, 572, 622), (612, 613, 618, 625), (625, 618, 620, 628), (628, 620, 621, 631), (631, 621, 622, 634), (617, 629, 632, 475), (629, 630, 633, 632), (630, 631, 634, 633), (615, 626, 629, 617), (626, 627, 630, 629), (627, 628, 631, 630), (614, 623, 626, 615), (623, 624, 627, 626), (624, 625, 628, 627), (611, 612, 623, 614), (612, 624, 623), (612, 625, 624), (603, 635, 589, 590), (635, 594, 588, 589), (601, 636, 635, 603), (636, 592, 594, 635), (602, 637, 636, 601), (637, 595, 592, 636), (570, 622, 634, 584), (571, 572, 622, 570), (584, 634, 633, 583), (582, 632, 475, 473), (583, 633, 632, 582), (525, 638, 188), (502, 494, 550, 556), (551, 557, 556, 550), (552, 558, 557, 551), (495, 503, 558, 552), (538, 540, 503, 495), (496, 504, 540, 538), (523, 524, 504, 496), (521, 520, 523, 524), (651, 652, 658, 657), (648, 647, 653, 654), (655, 654, 660, 661), (657, 658, 664, 663), (649, 648, 654, 655), (647, 650, 656, 653), (652, 649, 655, 658), (650, 651, 657, 656), (662, 663, 669, 668), (664, 661, 667, 670), (653, 656, 662, 659), (658, 655, 661, 664), (656, 657, 663, 662), (654, 653, 659, 660), (670, 667, 666, 669), (669, 666, 665, 668), (660, 659, 665, 666), (663, 664, 670, 669), (661, 660, 666, 667), (659, 662, 668, 665), (736, 734, 718, 671), (737, 734, 718, 674), (676, 687, 748, 746), (735, 672, 744, 747), (740, 737, 674, 673), (735, 736, 671, 672), (641, 640, 678, 680), (643, 644, 679, 683), (646, 645, 681, 682), (645, 641, 680, 681), (644, 639, 677, 679), (640, 639, 677, 678), (742, 741, 732, 688), (743, 742, 688, 687), (740, 741, 732, 673), (739, 738, 749, 750), (684, 646, 682, 691), (643, 686, 689, 683), (684, 685, 690, 691), (685, 686, 689, 690), (673, 674, 693, 692), (692, 693, 695, 694), (696, 697, 699, 698), (698, 699, 701, 700), (701, 700, 704, 705), (703, 705, 704, 702), (700, 694, 702, 704), (694, 695, 703, 702), (695, 701, 705, 703), (692, 694, 700, 698), (673, 692, 698, 696), (693, 674, 697, 699), (695, 693, 699, 701), (674, 718, 707, 706), (706, 707, 709, 708), (697, 719, 711, 710), (710, 711, 713, 712), (713, 712, 716, 717), (715, 717, 716, 714), (712, 708, 714, 716), (708, 709, 715, 714), (709, 713, 717, 715), (706, 708, 712, 710), (674, 706, 710, 697), (709, 707, 711, 713), (707, 718, 719, 711), (673, 732, 721, 720), (720, 721, 723, 722), (696, 733, 725, 724), (724, 725, 727, 726), (727, 726, 730, 731), (729, 731, 730, 728), (726, 722, 728, 730), (722, 723, 729, 728), (723, 727, 731, 729), (720, 722, 726, 724), (673, 720, 724, 696), (723, 721, 725, 727), (721, 732, 733, 725), (691, 682, 739, 743), (683, 689, 741, 740), (691, 690, 742, 743), (690, 689, 741, 742), (680, 678, 736, 735), (683, 679, 737, 740), (682, 681, 738, 739), (681, 680, 735, 738), (679, 677, 734, 737), (678, 677, 734, 736), (676, 696, 733, 687), (675, 697, 696, 676), (675, 672, 719, 697), (718, 719, 672, 671), (687, 688, 732, 733), (747, 744, 752, 755), (748, 751, 759, 756), (750, 749, 757, 758), (743, 739, 750, 751), (675, 676, 746, 745), (738, 735, 747, 749), (687, 743, 751, 748), (672, 675, 745, 744), (758, 757, 765, 766), (753, 754, 762, 761), (754, 756, 764, 762), (744, 745, 753, 752), (749, 747, 755, 757), (751, 750, 758, 759), (746, 748, 756, 754), (745, 746, 754, 753), (765, 763, 760, 761), (766, 765, 761, 762), (767, 766, 762, 764), (756, 759, 767, 764), (755, 752, 760, 763), (752, 753, 761, 760), (757, 755, 763, 765), (759, 758, 766, 767), (840, 838, 823, 775), (841, 838, 823, 778), (780, 791, 852, 850), (839, 776, 848, 851), (844, 841, 778, 777), (839, 840, 775, 776), (770, 769, 782, 784), (771, 772, 783, 787), (774, 773, 785, 786), (773, 770, 784, 785), (772, 768, 781, 783), (769, 768, 781, 782), (846, 845, 793, 792), (847, 846, 792, 791), (844, 845, 793, 777), (843, 842, 853, 854), (788, 774, 786, 796), (771, 790, 794, 787), (788, 789, 795, 796), (789, 790, 794, 795), (777, 778, 798, 797), (797, 798, 800, 799), (801, 802, 804, 803), (803, 804, 806, 805), (806, 805, 809, 810), (808, 810, 809, 807), (805, 799, 807, 809), (799, 800, 808, 807), (800, 806, 810, 808), (797, 799, 805, 803), (777, 797, 803, 801), (798, 778, 802, 804), (800, 798, 804, 806), (778, 823, 812, 811), (811, 812, 814, 813), (802, 824, 816, 815), (815, 816, 818, 817), (818, 817, 821, 822), (820, 822, 821, 819), (817, 813, 819, 821), (813, 814, 820, 819), (814, 818, 822, 820), (811, 813, 817, 815), (778, 811, 815, 802), (814, 812, 816, 818), (812, 823, 824, 816), (777, 793, 826, 825), (825, 826, 828, 827), (801, 837, 830, 829), (829, 830, 832, 831), (832, 831, 835, 836), (834, 836, 835, 833), (831, 827, 833, 835), (827, 828, 834, 833), (828, 832, 836, 834), (825, 827, 831, 829), (777, 825, 829, 801), (828, 826, 830, 832), (826, 793, 837, 830), (796, 786, 843, 847), (787, 794, 845, 844), (796, 795, 846, 847), (795, 794, 845, 846), (784, 782, 840, 839), (787, 783, 841, 844), (786, 785, 842, 843), (785, 784, 839, 842), (783, 781, 838, 841), (782, 781, 838, 840), (780, 801, 837, 791), (779, 802, 801, 780), (779, 776, 824, 802), (823, 824, 776, 775), (791, 792, 793, 837), (851, 848, 856, 859), (852, 855, 863, 860), (854, 853, 861, 862), (847, 843, 854, 855), (779, 780, 850, 849), (842, 839, 851, 853), (791, 847, 855, 852), (776, 779, 849, 848), (862, 861, 869, 870), (857, 858, 866, 865), (858, 860, 868, 866), (848, 849, 857, 856), (853, 851, 859, 861), (855, 854, 862, 863), (850, 852, 860, 858), (849, 850, 858, 857), (869, 867, 864, 865), (870, 869, 865, 866), (871, 870, 866, 868), (860, 863, 871, 868), (859, 856, 864, 867), (856, 857, 865, 864), (861, 859, 867, 869), (863, 862, 870, 871), (933, 928, 909, 927), (960, 958, 914, 913), (884, 882, 917, 902, 904), (879, 886, 887, 880), (884, 878, 934, 905, 908), (889, 890, 897, 896), (888, 891, 898, 895), (924, 925, 896, 897), (925, 923, 895, 896), (895, 898, 899, 896), (896, 899, 900, 897), (922, 888, 895, 923), (891, 892, 899, 898), (893, 890, 897, 900), (892, 893, 900, 899), (888, 889, 896, 895), (921, 887, 880, 924), (886, 885, 894, 879), (901, 903, 904, 902), (917, 918, 901, 902), (881, 883, 903, 901, 918), (883, 884, 904, 903), (905, 906, 907, 908), (875, 883, 907, 906, 935), (934, 935, 906, 905), (883, 884, 908, 907), (927, 909, 910, 926), (932, 930, 912, 926), (928, 931, 910, 909), (930, 929, 911, 912), (949, 913, 914, 946), (961, 959, 915, 916), (967, 960, 913, 949), (964, 961, 916, 948), (903, 904, 908, 907), (907, 883, 903), (908, 904, 884), (882, 881, 918, 917), (931, 932, 926, 910), (911, 927, 926, 912), (890, 921, 924, 897), (885, 922, 923, 894), (879, 894, 923, 925), (880, 879, 925, 924), (929, 933, 927, 911), (878, 920, 933, 929), (874, 919, 932, 931), (875, 878, 929, 930), (877, 874, 931, 928), (919, 875, 930, 932), (920, 877, 928, 933), (878, 875, 935, 934), (935, 930, 929, 934), (930, 875, 935), (878, 929, 934), (942, 874, 939, 952), (943, 876, 937, 955), (874, 877, 938, 939), (876, 873, 936, 937), (877, 945, 957, 938), (945, 944, 956, 957), (944, 943, 955, 956), (873, 940, 954, 936), (940, 941, 953, 954), (941, 942, 952, 953), (958, 962, 946, 914), (962, 963, 947, 946), (963, 964, 948, 947), (959, 965, 951, 915), (965, 966, 950, 951), (966, 967, 949, 950), (915, 951, 948, 916), (951, 950, 947, 948), (950, 949, 946, 947), (956, 955, 967, 966), (957, 956, 966, 965), (938, 957, 965, 959), (953, 952, 964, 963), (954, 953, 963, 962), (936, 954, 962, 958), (952, 939, 961, 964), (955, 937, 960, 967), (939, 938, 959, 961), (937, 936, 958, 960)])
me_plane.polygons.foreach_set('material_index', [0, 0, 0, 0, 0, 0, 0, 0, 0, 0, 0, 0, 0, 0, 0, 0, 0, 0, 0, 0, 0, 0, 0, 0, 0, 0, 0, 0, 0, 0, 0, 0, 0, 0, 0, 0, 0, 0, 0, 0, 0, 0, 0, 0, 0, 0, 0, 0, 0, 0, 0, 0, 0, 0, 0, 0, 0, 0, 0, 0, 0, 0, 0, 0, 0, 0, 0, 0, 0, 0, 0, 0, 0, 0, 0, 0, 0, 0, 0, 0, 0, 0, 0, 0, 0, 0, 0, 0, 0, 0, 0, 0, 0, 0, 0, 0, 0, 0, 0, 0, 0, 0, 0, 0, 0, 0, 0, 0, 0, 0, 0, 0, 0, 0, 0, 0, 0, 0, 0, 0, 0, 0, 0, 0, 0, 0, 0, 0, 0, 0, 0, 0, 0, 0, 0, 0, 0, 0, 0, 0, 0, 0, 0, 0, 0, 0, 0, 0, 0, 0, 0, 0, 0, 0, 0, 0, 0, 0, 0, 0, 0, 0, 0, 0, 0, 0, 0, 0, 0, 0, 0, 0, 0, 0, 0, 0, 0, 0, 0, 0, 0, 0, 0, 0, 0, 0, 0, 0, 0, 0, 0, 0, 0, 0, 0, 0, 0, 0, 0, 0, 0, 0, 0, 0, 0, 0, 0, 0, 0, 0, 0, 0, 0, 0, 0, 0, 0, 0, 0, 0, 0, 0, 0, 0, 0, 0, 0, 0, 0, 0, 0, 0, 0, 0, 0, 0, 0, 0, 0, 0, 0, 0, 0, 0, 0, 0, 0, 0, 0, 0, 0, 0, 0, 0, 0, 0, 0, 0, 0, 0, 0, 0, 0, 0, 0, 0, 0, 0, 0, 0, 0, 0, 0, 0, 0, 0, 0, 0, 0, 0, 0, 0, 0, 0, 0, 0, 0, 0, 0, 0, 0, 0, 0, 0, 0, 0, 0, 0, 0, 0, 0, 0, 0, 0, 0, 0, 0, 0, 0, 0, 0, 0, 0, 0, 0, 0, 0, 0, 0, 0, 0, 0, 0, 0, 0, 0, 0, 0, 0, 0, 0, 0, 0, 0, 0, 0, 0, 0, 0, 0, 0, 0, 0, 0, 0, 0, 0, 0, 0, 0, 0, 0, 0, 0, 0, 0, 0, 0, 0, 0, 0, 0, 0, 0, 0, 0, 0, 0, 0, 0, 0, 0, 0, 0, 0, 0, 0, 0, 0, 0, 0, 0, 0, 0, 0, 0, 0, 0, 0, 0, 0, 0, 0, 0, 0, 0, 0, 0, 0, 0, 0, 0, 0, 0, 0, 0, 0, 0, 0, 0, 0, 0, 0, 0, 0, 0, 0, 0, 0, 0, 0, 0, 0, 0, 0, 0, 0, 0, 0, 0, 0, 0, 0, 0, 0, 0, 0, 0, 0, 0, 0, 0, 0, 0, 0, 0, 0, 0, 0, 0, 0, 0, 0, 0, 0, 0, 0, 0, 0, 0, 0, 0, 0, 0, 0, 0, 0, 0, 0, 0, 0, 0, 0, 0, 0, 0, 0, 0, 0, 0, 0, 0, 0, 0, 0, 0, 0, 0, 0, 0, 0, 0, 0, 0, 0, 0, 0, 0, 0, 0, 0, 0, 0, 0, 0, 0, 0, 0, 0, 0, 0, 0, 0, 0, 0, 0, 0, 0, 0, 0, 0, 0, 0, 0, 0, 0, 0, 0, 0, 0, 0, 0, 0, 0, 0, 0, 0, 0, 0, 0, 0, 0, 0, 0, 0, 0, 0, 0, 0, 0, 0, 0, 0, 0, 0, 0, 0, 0, 0, 0, 0, 0, 0, 0, 0, 0, 0, 0, 0, 0, 0, 0, 0, 0, 0, 0, 0, 0, 0, 0, 0, 0, 0, 0, 0, 0, 0, 0, 0, 0, 0, 0, 0, 0, 0, 0, 0, 0, 0, 0, 0, 0, 0, 0, 0, 0, 0, 0, 0, 0, 0, 0, 0, 0, 0, 0, 0, 0, 0, 0, 0, 0, 0, 0, 0, 0, 0, 0, 0, 0, 1, 1, 1, 1, 1, 1, 1, 1, 1, 1, 1, 1, 1, 1, 1, 1, 1, 1, 1, 1, 1, 1, 1, 1, 1, 1, 1, 1, 1, 1, 1, 1, 1, 1, 1, 1, 1, 1, 1, 1, 1, 1, 1, 1, 1, 1, 1, 1, 1, 1, 1, 1, 1, 1, 1, 1, 1, 1, 1, 1, 1, 1, 1, 1, 1, 1, 1, 1, 1, 1, 1, 1, 1, 1, 1, 1, 1, 1, 1, 1, 1, 1, 1, 1, 1, 1, 1, 1, 1, 1, 1, 1, 1, 1, 1, 1, 1, 1, 1, 1, 1, 1, 1, 1, 1, 1, 1, 1, 1, 1, 1, 1, 1, 1, 1, 1, 1, 1, 1, 1, 1, 1, 1, 1, 1, 1, 1, 1, 1, 1, 1, 1, 1, 1, 1, 1, 1, 1, 1, 1, 1, 1, 1, 1, 1, 1, 1, 1, 1, 1, 1, 1, 1, 1, 1, 1, 1, 1, 1, 1, 1, 1, 1, 1, 1, 1, 1, 1, 1, 1, 1, 1, 1, 1, 1, 1, 1, 1, 1, 1, 1, 1, 1, 1, 1, 1, 1, 1, 1, 1, 1, 1, 1, 1, 1, 1, 1, 1, 1, 1, 1, 1, 1, 1, 1, 1, 1, 1, 1, 1, 1, 1, 1, 1, 1, 1, 2, 2, 2, 2, 2, 2, 2, 2, 2, 2, 2, 2, 2, 2, 2, 2, 2, 2, 2, 2, 2, 2, 2, 2, 2, 2, 2, 2, 2, 2, 2, 2, 2, 2, 2, 2, 2, 2, 2, 2, 2, 2, 2, 2, 2, 2, 2, 2, 2, 2, 2, 2, 2, 2, 2, 2, 2, 2, 2, 2, 2, 2, 2, 2, 2, 2, 2, 2, 2, 2, 2, 2, 2, 2, 2, 2, 2, 2, 2, 2, 2, 2, 2, 2])
me_plane.materials.append(mat_material_001)
me_plane.materials.append(mat_beak_and_legs)
me_plane.materials.append(mat_red_001)
me_plane.use_remesh_preserve_volume = False
me_plane.use_remesh_preserve_attributes = False
me_plane.use_mirror_vertex_groups = False
me_plane.update()

# ---- objects
ob_chicken = bpy.data.objects.new('Chicken', me_plane)

# ---- transforms, parenting, visibility, modifiers, constraints
ob_chicken.location = (0.4729, -0.09429, -0.3696)
ob_chicken.rotation_euler = (-0.0, 1.571, 0.0)
ob_chicken.scale = (0.2622, 0.2622, 0.2622)
ob_chicken.lineart.crease_threshold = 0.0

# ---- collection membership
col_collection_1.objects.link(ob_chicken)

# ---- scene / render settings (as saved in the file)
scene.frame_start = 1; scene.frame_end = 250; scene.frame_set(1)
scene.render.engine = 'BLENDER_EEVEE_NEXT'
scene.render.resolution_percentage = 50
scene.render.dither_intensity = 0.0
scene.cycles.use_denoising = False
scene.cycles.samples = 128
scene.cycles.sampling_pattern = 'TABULATED_SOBOL'
scene.cycles.use_adaptive_sampling = False
scene.cycles.use_light_tree = False
scene.cycles.blur_glossy = 0.0
scene.cycles.sample_clamp_indirect = 0.0
scene.view_settings.view_transform = 'Standard'
bpy.context.view_layer.update()

# ---- added for rendering (the .blend has no active camera and no usable light): camera, sun
cam_auto = bpy.data.cameras.new('AutoCamera')
cam_auto.lens = 50.0
cam_auto.sensor_width = 36.0
cam_auto.clip_end = 1000.0
ob_auto_camera = bpy.data.objects.new('AutoCamera', cam_auto)
scene.collection.objects.link(ob_auto_camera)
ob_auto_camera.location = (8.87633, -10.7709, 6.65414)
ob_auto_camera.rotation_euler = (1.09748, -7.21219e-08, 0.694738)
scene.camera = ob_auto_camera
light_auto_sun = bpy.data.lights.new('AutoSun', 'SUN')
light_auto_sun.energy = 3.0
light_auto_sun.angle = 0.0523599
ob_auto_sun = bpy.data.objects.new('AutoSun', light_auto_sun)
scene.collection.objects.link(ob_auto_sun)
ob_auto_sun.rotation_euler = (0.872665, 0.174533, 0.523599)
bpy.context.view_layer.update()
